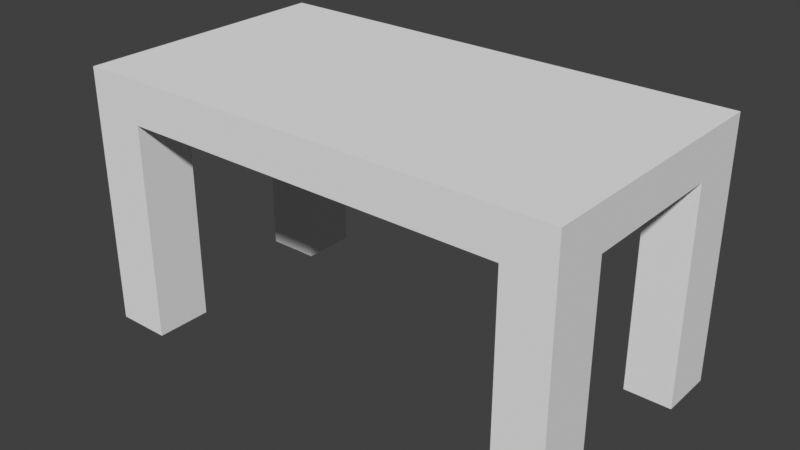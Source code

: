 # Source: computer_table.blend  (saved by Blender 4.5.91; exported with 4.5.12 LTS)
import bpy
from mathutils import Matrix  # noqa: F401  (used for matrix-valued properties, if any)

bpy.ops.wm.read_factory_settings(use_empty=True)
scene = bpy.context.scene
scene.name = 'Scene'

# ---- world
world_world = bpy.data.worlds.new('World'); scene.world = world_world
world_world.use_nodes = True; world_world.node_tree.nodes.clear()
_N = world_world.node_tree.nodes; _L = world_world.node_tree.links
n0 = _N.new('ShaderNodeOutputWorld'); n0.name = 'World Output'; n0.location = (300, 300)
n1 = _N.new('ShaderNodeBackground'); n1.name = 'Background'; n1.location = (10, 300)
n1.inputs[0].default_value = (0.05088, 0.05088, 0.05088, 1.0)
_L.new(n1.outputs[0], n0.inputs[0])
n0.is_active_output = True
world_world.color = (0.05088, 0.05088, 0.05088)
world_world.use_sun_shadow = False
world_world.sun_shadow_jitter_overblur = 0.0

# ---- meshes
me_computer_table_mesh = bpy.data.meshes.new('computer table mesh')
me_computer_table_mesh.from_pydata([(-0.4898, -0.265, 0.5226), (-0.4898, 0.265, 0.5226), (0.4898, -0.265, 0.5226), (0.4898, 0.265, 0.5226), (0.3954, -0.265, 0.4371), (-0.3792, -0.265, 0.4371), (-0.3792, 0.265, 0.4371), (0.3954, 0.265, 0.4371), (0.4898, 0.1519, 0.4371), (0.4898, -0.1519, 0.4371), (-0.4898, -0.1519, 0.4371), (-0.4898, 0.1519, 0.4371), (-0.3792, -0.1519, 0.4371), (-0.3792, 0.1519, 0.4371), (0.3954, 0.1519, 0.4371), (0.3954, -0.1519, 0.4371), (-0.3792, 0.1519, 0.000482), (-0.4898, -0.265, 0.000482), (-0.4898, -0.1519, 0.000482), (0.4898, 0.265, 0.000482), (0.4898, 0.1519, 0.000482), (-0.4898, 0.265, 0.000482), (-0.3792, 0.265, 0.000482), (-0.3792, -0.265, 0.000482), (0.3954, 0.265, 0.000482), (-0.4898, 0.1519, 0.000482), (0.3954, 0.1519, 0.000482), (-0.3792, -0.1519, 0.000482), (0.4898, -0.265, 0.000482), (0.3954, -0.265, 0.000482), (0.4898, -0.1519, 0.000482), (0.3954, -0.1519, 0.000482)], [], [(4, 2, 0, 5), (6, 1, 3, 7), (3, 1, 0, 2), (8, 3, 2, 9), (10, 0, 1, 11), (8, 9, 15, 14), (5, 0, 17, 23), (6, 7, 14, 13), (4, 15, 31, 29), (10, 11, 13, 12), (4, 5, 12, 15), (6, 13, 16, 22), (17, 18, 27, 23), (13, 11, 25, 16), (1, 6, 22, 21), (9, 2, 28, 30), (10, 12, 27, 18), (21, 22, 16, 25), (19, 20, 26, 24), (28, 29, 31, 30), (0, 10, 18, 17), (15, 9, 30, 31), (12, 5, 23, 27), (7, 3, 19, 24), (14, 26, 20, 8), (14, 15, 12, 13), (3, 8, 20, 19), (11, 1, 21, 25), (7, 24, 26, 14), (2, 4, 29, 28)])
_uv = me_computer_table_mesh.uv_layers.new(name='UVMap')
_uv.uv.foreach_set('vector', [0.5101, 0.08679, 0.4474, 0.01765, 0.4474, 0.7348, 0.5101, 0.6538, 0.5101, 0.6538, 0.4474, 0.7348, 0.4474, 0.01765, 0.5101, 0.08679, 0.3966, 0.006036, 0.3966, 0.7232, 0.008616, 0.7232, 0.008616, 0.006036, 0.847, 0.2113, 0.9298, 0.1487, 0.5418, 0.1487, 0.6246, 0.2113, 0.6246, 0.2113, 0.5418, 0.1487, 0.9298, 0.1487, 0.847, 0.2113, 0.3138, 0.7232, 0.09142, 0.7232, 0.09142, 0.6541, 0.3138, 0.6541, 0.5101, 0.6538, 0.4474, 0.7348, 0.8297, 0.7348, 0.8297, 0.6538, 0.3966, 0.08706, 0.3966, 0.6541, 0.3138, 0.6541, 0.3138, 0.08706, 0.5841, 0.9613, 0.5841, 0.8785, 0.9037, 0.8785, 0.9037, 0.9613, 0.09142, 0.006036, 0.3138, 0.006036, 0.3138, 0.08706, 0.09142, 0.08706, 0.008616, 0.6541, 0.008616, 0.08706, 0.09142, 0.08706, 0.09142, 0.6541, 0.5722, 0.9613, 0.5722, 0.8785, 0.8918, 0.8785, 0.8918, 0.9613, 0.9728, 0.9613, 0.9728, 0.8785, 0.8918, 0.8785, 0.8918, 0.9613, 0.8918, 0.5589, 0.9728, 0.5589, 0.9728, 0.8785, 0.8918, 0.8785, 0.4474, 0.7348, 0.5101, 0.6538, 0.8297, 0.6538, 0.8297, 0.7348, 0.6246, 0.2113, 0.5418, 0.1487, 0.5418, 0.5309, 0.6246, 0.5309, 0.9728, 0.5589, 0.8918, 0.5589, 0.8918, 0.8785, 0.9728, 0.8785, 0.9728, 0.9613, 0.8918, 0.9613, 0.8918, 0.8785, 0.9728, 0.8785, 0.9728, 0.9613, 0.9728, 0.8785, 0.9037, 0.8785, 0.9037, 0.9613, 0.9728, 0.9613, 0.9037, 0.9613, 0.9037, 0.8785, 0.9728, 0.8785, 0.5418, 0.1487, 0.6246, 0.2113, 0.6246, 0.5309, 0.5418, 0.5309, 0.9037, 0.5589, 0.9728, 0.5589, 0.9728, 0.8785, 0.9037, 0.8785, 0.5722, 0.8785, 0.5722, 0.9613, 0.8918, 0.9613, 0.8918, 0.8785, 0.5101, 0.08679, 0.4474, 0.01765, 0.8297, 0.01765, 0.8297, 0.08679, 0.9037, 0.5589, 0.9037, 0.8785, 0.9728, 0.8785, 0.9728, 0.5589, 0.3138, 0.6541, 0.09142, 0.6541, 0.09142, 0.08706, 0.3138, 0.08706, 0.9298, 0.1487, 0.847, 0.2113, 0.847, 0.5309, 0.9298, 0.5309, 0.847, 0.2113, 0.9298, 0.1487, 0.9298, 0.5309, 0.847, 0.5309, 0.5841, 0.9613, 0.9037, 0.9613, 0.9037, 0.8785, 0.5841, 0.8785, 0.4474, 0.01765, 0.5101, 0.08679, 0.8297, 0.08679, 0.8297, 0.01765])
me_computer_table_mesh.update()

# ---- objects
ob_computer_table = bpy.data.objects.new('computer table', me_computer_table_mesh)

# ---- transforms, parenting, visibility, modifiers, constraints
ob_computer_table.location = (0.0, 0.0, 0.0)

# ---- collection membership
scene.collection.objects.link(ob_computer_table)

# ---- scene / render settings (as saved in the file)
scene.frame_start = 1; scene.frame_end = 250; scene.frame_set(1)
scene.render.engine = 'BLENDER_EEVEE_NEXT'
scene.eevee.ray_tracing_options.trace_max_roughness = 0.0
scene.view_settings.view_transform = 'Standard'
bpy.context.view_layer.update()

# ---- added for rendering (the .blend has no active camera and no usable light): camera, sun
cam_auto = bpy.data.cameras.new('AutoCamera')
cam_auto.lens = 50.0
cam_auto.sensor_width = 36.0
cam_auto.clip_end = 1000.0
ob_auto_camera = bpy.data.objects.new('AutoCamera', cam_auto)
scene.collection.objects.link(ob_auto_camera)
ob_auto_camera.location = (1.13819, -1.36583, 1.17209)
ob_auto_camera.rotation_euler = (1.09748, -7.21219e-08, 0.694738)
scene.camera = ob_auto_camera
light_auto_sun = bpy.data.lights.new('AutoSun', 'SUN')
light_auto_sun.energy = 3.0
light_auto_sun.angle = 0.0523599
ob_auto_sun = bpy.data.objects.new('AutoSun', light_auto_sun)
scene.collection.objects.link(ob_auto_sun)
ob_auto_sun.rotation_euler = (0.872665, 0.174533, 0.523599)
bpy.context.view_layer.update()
